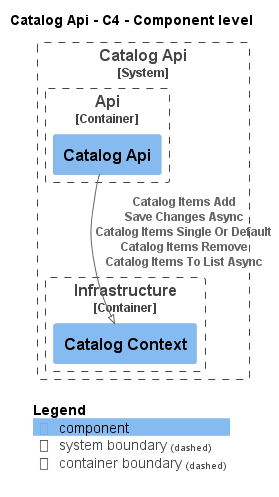

The diagram above was rendered by PlantUML. Its source (embedded in the PNG):
@startuml
!pragma layout smetana
!include ..\..\..\..\..\.c4s\C4_Component.puml

AddElementTag("c4interflow:lifecycle:new", $bgColor=green, $fontColor=#ffffff, $borderColor=green, $shadowing="False")
AddElementTag("c4interflow:lifecycle:changed", $bgColor=orange, $fontColor=#ffffff, $borderColor=orange, $shadowing="False")
AddElementTag("c4interflow:lifecycle:removed", $bgColor=red, $fontColor=#ffffff, $borderColor=red, $shadowing="False")

AddRelTag("c4interflow:lifecycle:new", $textColor=green, $lineColor=green)
AddRelTag("c4interflow:lifecycle:changed", $textColor=orange, $lineColor=orange)
AddRelTag("c4interflow:lifecycle:removed", $textColor=red, $lineColor=red)

SHOW_PERSON_PORTRAIT()
LAYOUT_TOP_DOWN()

skinparam linetype polyline

title Catalog Api - C4 - Component level


System_Boundary(dotnet.eShop.Architecture.SoftwareSystems.CatalogApi, "Catalog Api") {
    
Container_Boundary(dotnet.eShop.Architecture.SoftwareSystems.CatalogApi.Containers.Api, "Api") {
    Component(dotnet.eShop.Architecture.SoftwareSystems.CatalogApi.Containers.Api.Components.CatalogApi, "Catalog Api", "", "")
}
    
Container_Boundary(dotnet.eShop.Architecture.SoftwareSystems.CatalogApi.Containers.Infrastructure, "Infrastructure") {
    Component(dotnet.eShop.Architecture.SoftwareSystems.CatalogApi.Containers.Infrastructure.Components.CatalogContext, "Catalog Context", "", "")
}
}

Rel(dotnet.eShop.Architecture.SoftwareSystems.CatalogApi.Containers.Api.Components.CatalogApi, dotnet.eShop.Architecture.SoftwareSystems.CatalogApi.Containers.Infrastructure.Components.CatalogContext, "Catalog Items Add\nSave Changes Async\nCatalog Items Single Or Default\nCatalog Items Remove\nCatalog Items To List Async")


SHOW_LEGEND()
@enduml